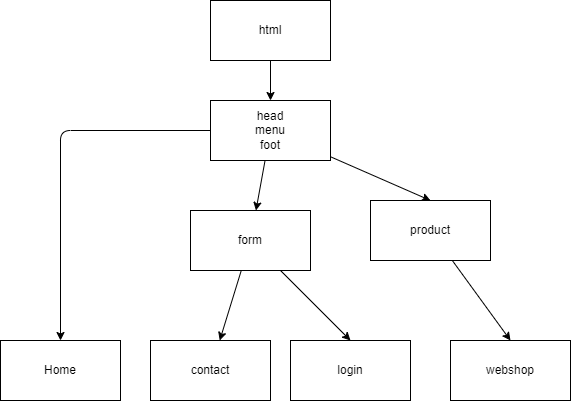

The diagram above was exported from draw.io. Its source (the exported page's mxGraphModel, read from the mxfile embedded in the PNG):
<mxGraphModel dx="1195" dy="792" grid="1" gridSize="10" guides="1" tooltips="1" connect="1" arrows="1" fold="1" page="1" pageScale="1" pageWidth="850" pageHeight="1100" math="0" shadow="0">
  <root>
    <mxCell id="0" />
    <mxCell id="1" parent="0" />
    <mxCell id="9" value="" style="edgeStyle=none;html=1;" parent="1" source="2" target="3" edge="1">
      <mxGeometry relative="1" as="geometry" />
    </mxCell>
    <mxCell id="2" value="html" style="whiteSpace=wrap;html=1;" parent="1" vertex="1">
      <mxGeometry x="320" y="80" width="120" height="60" as="geometry" />
    </mxCell>
    <mxCell id="11" style="edgeStyle=none;html=1;entryX=0.5;entryY=0;entryDx=0;entryDy=0;" parent="1" source="3" target="4" edge="1">
      <mxGeometry relative="1" as="geometry">
        <mxPoint x="220" y="240" as="targetPoint" />
        <Array as="points">
          <mxPoint x="170" y="210" />
        </Array>
      </mxGeometry>
    </mxCell>
    <mxCell id="12" value="" style="edgeStyle=none;html=1;" parent="1" source="3" target="7" edge="1">
      <mxGeometry relative="1" as="geometry" />
    </mxCell>
    <mxCell id="18" style="edgeStyle=none;html=1;entryX=0.5;entryY=0;entryDx=0;entryDy=0;" parent="1" source="3" target="17" edge="1">
      <mxGeometry relative="1" as="geometry" />
    </mxCell>
    <mxCell id="3" value="head&lt;br&gt;menu&lt;br&gt;foot" style="whiteSpace=wrap;html=1;" parent="1" vertex="1">
      <mxGeometry x="320" y="180" width="120" height="60" as="geometry" />
    </mxCell>
    <mxCell id="4" value="Home" style="whiteSpace=wrap;html=1;" parent="1" vertex="1">
      <mxGeometry x="110" y="420" width="120" height="60" as="geometry" />
    </mxCell>
    <mxCell id="5" value="contact" style="whiteSpace=wrap;html=1;" parent="1" vertex="1">
      <mxGeometry x="260" y="420" width="120" height="60" as="geometry" />
    </mxCell>
    <mxCell id="6" value="webshop" style="whiteSpace=wrap;html=1;" parent="1" vertex="1">
      <mxGeometry x="560" y="420" width="120" height="60" as="geometry" />
    </mxCell>
    <mxCell id="13" value="" style="edgeStyle=none;html=1;" parent="1" source="7" target="5" edge="1">
      <mxGeometry relative="1" as="geometry" />
    </mxCell>
    <mxCell id="16" style="edgeStyle=none;html=1;entryX=0.5;entryY=0;entryDx=0;entryDy=0;" parent="1" source="7" target="15" edge="1">
      <mxGeometry relative="1" as="geometry" />
    </mxCell>
    <mxCell id="7" value="form" style="whiteSpace=wrap;html=1;" parent="1" vertex="1">
      <mxGeometry x="300" y="290" width="120" height="60" as="geometry" />
    </mxCell>
    <mxCell id="15" value="login" style="whiteSpace=wrap;html=1;" parent="1" vertex="1">
      <mxGeometry x="400" y="420" width="120" height="60" as="geometry" />
    </mxCell>
    <mxCell id="19" style="edgeStyle=none;html=1;entryX=0.5;entryY=0;entryDx=0;entryDy=0;" parent="1" source="17" target="6" edge="1">
      <mxGeometry relative="1" as="geometry" />
    </mxCell>
    <mxCell id="17" value="product" style="whiteSpace=wrap;html=1;" parent="1" vertex="1">
      <mxGeometry x="480" y="280" width="120" height="60" as="geometry" />
    </mxCell>
  </root>
</mxGraphModel>